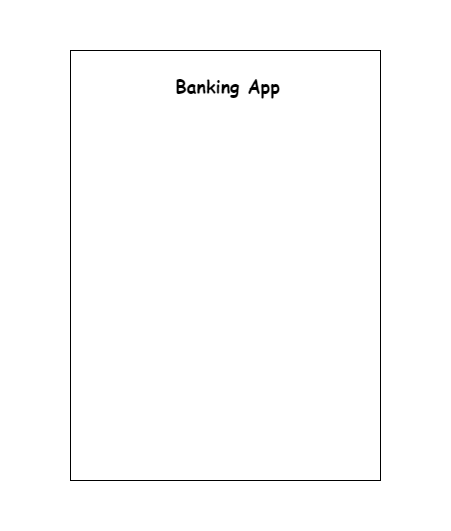

The diagram above was exported from draw.io. Its source (the exported page's mxGraphModel, read from the mxfile embedded in the PNG):
<mxGraphModel dx="1030" dy="779" grid="1" gridSize="10" guides="1" tooltips="1" connect="1" arrows="1" fold="1" page="1" pageScale="1" pageWidth="850" pageHeight="1100" math="0" shadow="0">
  <root>
    <mxCell id="0" />
    <mxCell id="1" parent="0" />
    <mxCell id="4" value="" style="rounded=0;whiteSpace=wrap;html=1;strokeColor=none;" parent="1" vertex="1">
      <mxGeometry y="130" width="450" height="530" as="geometry" />
    </mxCell>
    <mxCell id="2" value="" style="rounded=0;whiteSpace=wrap;html=1;" parent="1" vertex="1">
      <mxGeometry x="70" y="180" width="310" height="430" as="geometry" />
    </mxCell>
    <mxCell id="3" value="&lt;h2&gt;Banking App&lt;/h2&gt;" style="text;html=1;strokeColor=none;fillColor=none;align=center;verticalAlign=middle;whiteSpace=wrap;rounded=0;fontFamily=Comic Sans MS;" parent="1" vertex="1">
      <mxGeometry x="165" y="200" width="125" height="30" as="geometry" />
    </mxCell>
  </root>
</mxGraphModel>